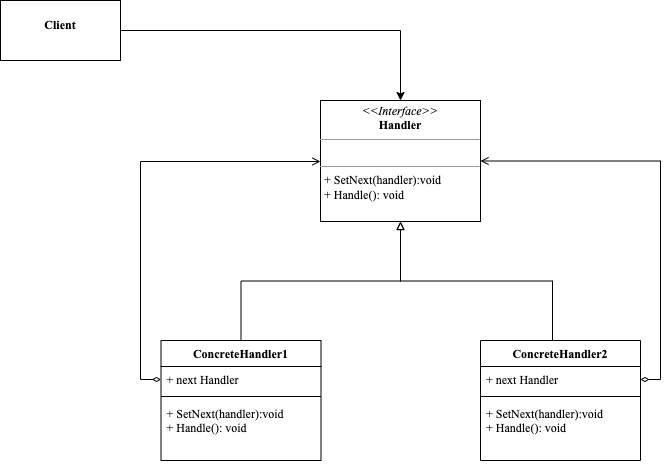

The diagram above was exported from draw.io. Its source (the exported page's mxGraphModel, read from the mxfile embedded in the PNG):
<mxGraphModel dx="119" dy="608" grid="1" gridSize="10" guides="1" tooltips="1" connect="1" arrows="1" fold="1" page="1" pageScale="1" pageWidth="827" pageHeight="1169" math="0" shadow="0">
  <root>
    <mxCell id="0" />
    <mxCell id="1" parent="0" />
    <mxCell id="9LBUvocdLrboRKP4JG3w-1" style="edgeStyle=orthogonalEdgeStyle;rounded=0;orthogonalLoop=1;jettySize=auto;html=1;exitX=1;exitY=0.5;exitDx=0;exitDy=0;fontFamily=Times New Roman;entryX=0.5;entryY=0;entryDx=0;entryDy=0;" edge="1" parent="1" source="9LBUvocdLrboRKP4JG3w-2" target="9LBUvocdLrboRKP4JG3w-26">
      <mxGeometry relative="1" as="geometry">
        <mxPoint x="1200" y="149" as="targetPoint" />
      </mxGeometry>
    </mxCell>
    <mxCell id="9LBUvocdLrboRKP4JG3w-2" value="&lt;p style=&quot;margin: 0px ; margin-top: 4px ; text-align: center&quot;&gt;&lt;br&gt;&lt;b&gt;Client&lt;/b&gt;&lt;/p&gt;" style="verticalAlign=top;align=left;overflow=fill;fontSize=12;fontFamily=Times New Roman;html=1;" vertex="1" parent="1">
      <mxGeometry x="880" y="60" width="120" height="60" as="geometry" />
    </mxCell>
    <mxCell id="9LBUvocdLrboRKP4JG3w-31" style="edgeStyle=orthogonalEdgeStyle;rounded=0;orthogonalLoop=1;jettySize=auto;html=1;fontFamily=Times New Roman;startArrow=diamondThin;startFill=0;endArrow=open;endFill=0;" edge="1" parent="1" source="9LBUvocdLrboRKP4JG3w-4" target="9LBUvocdLrboRKP4JG3w-26">
      <mxGeometry relative="1" as="geometry">
        <Array as="points">
          <mxPoint x="1020" y="439" />
          <mxPoint x="1020" y="221" />
        </Array>
      </mxGeometry>
    </mxCell>
    <mxCell id="9LBUvocdLrboRKP4JG3w-3" value="ConcreteHandler1" style="swimlane;fontStyle=1;align=center;verticalAlign=top;childLayout=stackLayout;horizontal=1;startSize=26;horizontalStack=0;resizeParent=1;resizeParentMax=0;resizeLast=0;collapsible=1;marginBottom=0;fontFamily=Times New Roman;" vertex="1" parent="1">
      <mxGeometry x="1040.5" y="400" width="160" height="120" as="geometry" />
    </mxCell>
    <mxCell id="9LBUvocdLrboRKP4JG3w-4" value="+ next Handler" style="text;strokeColor=none;fillColor=none;align=left;verticalAlign=top;spacingLeft=4;spacingRight=4;overflow=hidden;rotatable=0;points=[[0,0.5],[1,0.5]];portConstraint=eastwest;fontFamily=Times New Roman;" vertex="1" parent="9LBUvocdLrboRKP4JG3w-3">
      <mxGeometry y="26" width="160" height="26" as="geometry" />
    </mxCell>
    <mxCell id="9LBUvocdLrboRKP4JG3w-5" value="" style="line;strokeWidth=1;fillColor=none;align=left;verticalAlign=middle;spacingTop=-1;spacingLeft=3;spacingRight=3;rotatable=0;labelPosition=right;points=[];portConstraint=eastwest;fontFamily=Times New Roman;" vertex="1" parent="9LBUvocdLrboRKP4JG3w-3">
      <mxGeometry y="52" width="160" height="8" as="geometry" />
    </mxCell>
    <mxCell id="9LBUvocdLrboRKP4JG3w-6" value="+ SetNext(handler):void&#10;+ Handle(): void" style="text;strokeColor=none;fillColor=none;align=left;verticalAlign=top;spacingLeft=4;spacingRight=4;overflow=hidden;rotatable=0;points=[[0,0.5],[1,0.5]];portConstraint=eastwest;fontFamily=Times New Roman;" vertex="1" parent="9LBUvocdLrboRKP4JG3w-3">
      <mxGeometry y="60" width="160" height="60" as="geometry" />
    </mxCell>
    <mxCell id="9LBUvocdLrboRKP4JG3w-9" style="rounded=0;orthogonalLoop=1;jettySize=auto;html=1;fontFamily=Times New Roman;exitX=0.5;exitY=0;exitDx=0;exitDy=0;endArrow=block;endFill=0;edgeStyle=orthogonalEdgeStyle;" edge="1" parent="1" source="9LBUvocdLrboRKP4JG3w-3" target="9LBUvocdLrboRKP4JG3w-26">
      <mxGeometry relative="1" as="geometry">
        <mxPoint x="1070" y="330" as="sourcePoint" />
        <mxPoint x="1280" y="298" as="targetPoint" />
      </mxGeometry>
    </mxCell>
    <mxCell id="9LBUvocdLrboRKP4JG3w-11" style="rounded=0;orthogonalLoop=1;jettySize=auto;html=1;fontFamily=Times New Roman;endArrow=block;endFill=0;edgeStyle=orthogonalEdgeStyle;exitX=0.45;exitY=0;exitDx=0;exitDy=0;exitPerimeter=0;" edge="1" parent="1" source="9LBUvocdLrboRKP4JG3w-27" target="9LBUvocdLrboRKP4JG3w-26">
      <mxGeometry relative="1" as="geometry">
        <mxPoint x="1440" y="400" as="sourcePoint" />
        <mxPoint x="1280" y="298" as="targetPoint" />
      </mxGeometry>
    </mxCell>
    <mxCell id="9LBUvocdLrboRKP4JG3w-26" value="&lt;p style=&quot;margin:0px;margin-top:4px;text-align:center;&quot;&gt;&lt;i&gt;&amp;lt;&amp;lt;Interface&amp;gt;&amp;gt;&lt;/i&gt;&lt;br&gt;&lt;b&gt;Handler&lt;/b&gt;&lt;/p&gt;&lt;hr size=&quot;1&quot;&gt;&lt;p style=&quot;margin:0px;margin-left:4px;&quot;&gt;&lt;br&gt;&lt;/p&gt;&lt;hr size=&quot;1&quot;&gt;&lt;p style=&quot;margin:0px;margin-left:4px;&quot;&gt;+ SetNext(handler):void&lt;br&gt;+ Handle(): void&lt;/p&gt;" style="verticalAlign=top;align=left;overflow=fill;fontSize=12;fontFamily=Times New Roman;html=1;" vertex="1" parent="1">
      <mxGeometry x="1200" y="160" width="160" height="121" as="geometry" />
    </mxCell>
    <mxCell id="9LBUvocdLrboRKP4JG3w-27" value="ConcreteHandler2" style="swimlane;fontStyle=1;align=center;verticalAlign=top;childLayout=stackLayout;horizontal=1;startSize=26;horizontalStack=0;resizeParent=1;resizeParentMax=0;resizeLast=0;collapsible=1;marginBottom=0;fontFamily=Times New Roman;" vertex="1" parent="1">
      <mxGeometry x="1360" y="400" width="160" height="120" as="geometry" />
    </mxCell>
    <mxCell id="9LBUvocdLrboRKP4JG3w-28" value="+ next Handler" style="text;strokeColor=none;fillColor=none;align=left;verticalAlign=top;spacingLeft=4;spacingRight=4;overflow=hidden;rotatable=0;points=[[0,0.5],[1,0.5]];portConstraint=eastwest;fontFamily=Times New Roman;" vertex="1" parent="9LBUvocdLrboRKP4JG3w-27">
      <mxGeometry y="26" width="160" height="26" as="geometry" />
    </mxCell>
    <mxCell id="9LBUvocdLrboRKP4JG3w-29" value="" style="line;strokeWidth=1;fillColor=none;align=left;verticalAlign=middle;spacingTop=-1;spacingLeft=3;spacingRight=3;rotatable=0;labelPosition=right;points=[];portConstraint=eastwest;fontFamily=Times New Roman;" vertex="1" parent="9LBUvocdLrboRKP4JG3w-27">
      <mxGeometry y="52" width="160" height="8" as="geometry" />
    </mxCell>
    <mxCell id="9LBUvocdLrboRKP4JG3w-30" value="+ SetNext(handler):void&#10;+ Handle(): void" style="text;strokeColor=none;fillColor=none;align=left;verticalAlign=top;spacingLeft=4;spacingRight=4;overflow=hidden;rotatable=0;points=[[0,0.5],[1,0.5]];portConstraint=eastwest;fontFamily=Times New Roman;" vertex="1" parent="9LBUvocdLrboRKP4JG3w-27">
      <mxGeometry y="60" width="160" height="60" as="geometry" />
    </mxCell>
    <mxCell id="9LBUvocdLrboRKP4JG3w-33" style="edgeStyle=orthogonalEdgeStyle;rounded=0;orthogonalLoop=1;jettySize=auto;html=1;exitX=1;exitY=0.5;exitDx=0;exitDy=0;entryX=1;entryY=0.5;entryDx=0;entryDy=0;fontFamily=Times New Roman;startArrow=diamondThin;startFill=0;endArrow=open;endFill=0;" edge="1" parent="1" source="9LBUvocdLrboRKP4JG3w-28" target="9LBUvocdLrboRKP4JG3w-26">
      <mxGeometry relative="1" as="geometry" />
    </mxCell>
  </root>
</mxGraphModel>